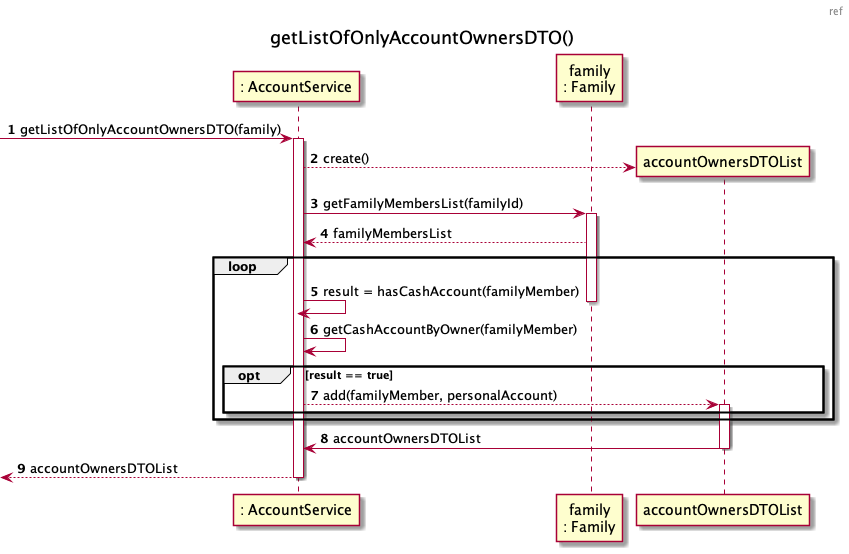

The diagram above was rendered by PlantUML. Its source (embedded in the PNG):
@startuml

header ref
title getListOfOnlyAccountOwnersDTO()
autonumber
participant ": AccountService" as AS
participant "family\n: Family" as F
participant "accountOwnersDTOList" as AODTO
[-> AS: getListOfOnlyAccountOwnersDTO(family)
activate AS

AS --> AODTO** : create()
AS-> F : getFamilyMembersList(familyId)
activate F
F --> AS : familyMembersList
loop
AS -> AS: result = hasCashAccount(familyMember)
deactivate F
AS -> AS : getCashAccountByOwner(familyMember)
opt result == true
AS --> AODTO : add(familyMember, personalAccount)
activate AODTO
end
end

AODTO -> AS: accountOwnersDTOList
deactivate AODTO

[<-- AS : accountOwnersDTOList
deactivate AS

@enduml